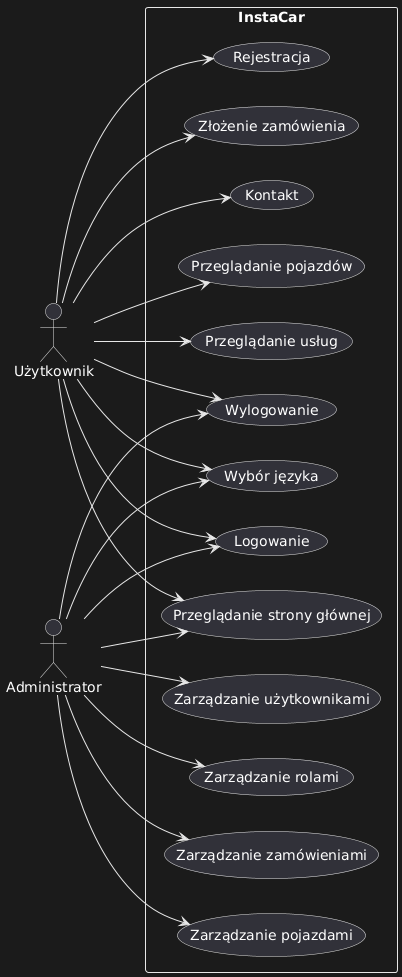

The diagram above was rendered by PlantUML. Its source (embedded in the PNG):
@startuml
left to right direction
skinparam packageStyle rectangle

actor Użytkownik
actor Administrator

package "InstaCar" {
    
    usecase "Przeglądanie strony głównej" as UC1
    usecase "Przeglądanie usług" as UC2
    usecase "Przeglądanie pojazdów" as UC3
    usecase "Kontakt" as UC4
    usecase "Złożenie zamówienia" as UC5
    usecase "Rejestracja" as UC6
    usecase "Logowanie" as UC7
    usecase "Wybór języka" as UC8

    usecase "Zarządzanie użytkownikami" as UC9
    usecase "Zarządzanie pojazdami" as UC10
    usecase "Zarządzanie zamówieniami" as UC11
    usecase "Zarządzanie rolami" as UC12
    usecase "Wylogowanie" as UC13
}

Użytkownik --> UC1
Użytkownik --> UC2
Użytkownik --> UC3
Użytkownik --> UC4
Użytkownik --> UC5
Użytkownik --> UC6
Użytkownik --> UC7
Użytkownik --> UC8
Użytkownik --> UC13

Administrator --> UC7
Administrator --> UC9
Administrator --> UC10
Administrator --> UC11
Administrator --> UC12
Administrator --> UC13
Administrator --> UC1
Administrator --> UC8
@enduml